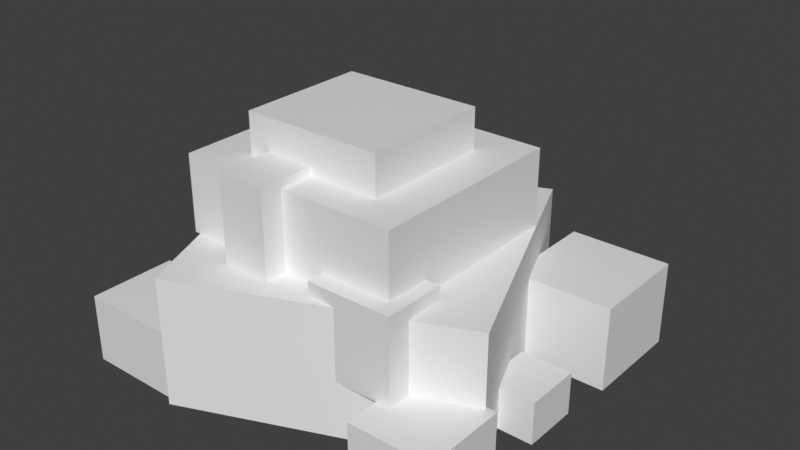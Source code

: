 # Source: tcwildlands_ore_float.blend  (saved by Blender 5.3.31; exported with 4.5.12 LTS)
import bpy
from mathutils import Matrix  # noqa: F401  (used for matrix-valued properties, if any)

bpy.ops.wm.read_factory_settings(use_empty=True)
scene = bpy.context.scene
scene.name = 'Scene'

# ---- materials (node trees are filled in below, after node groups)
mat_tcwildlands_ore_float_preview = bpy.data.materials.new('tcwildlands_ore_float_preview')

# ---- material node trees
mat_tcwildlands_ore_float_preview.use_nodes = True; mat_tcwildlands_ore_float_preview.node_tree.nodes.clear()
_N = mat_tcwildlands_ore_float_preview.node_tree.nodes; _L = mat_tcwildlands_ore_float_preview.node_tree.links
n0 = _N.new('ShaderNodeBsdfPrincipled'); n0.name = 'Principled BSDF'; n0.location = (-200, 100)
n0.inputs[10].default_value = 0.005
n1 = _N.new('ShaderNodeOutputMaterial'); n1.name = 'Material Output'; n1.location = (200, 100)
_L.new(n0.outputs[0], n1.inputs[0])
n1.is_active_output = True

# ---- world
world_bakeworld = bpy.data.worlds.new('BakeWorld'); scene.world = world_bakeworld
world_bakeworld.use_nodes = True; world_bakeworld.node_tree.nodes.clear()
_N = world_bakeworld.node_tree.nodes; _L = world_bakeworld.node_tree.links
n0 = _N.new('ShaderNodeBackground'); n0.name = 'Background'; n0.location = (-200, 100)
n0.inputs[0].default_value = (0.05, 0.05, 0.05, 1.0)
n1 = _N.new('ShaderNodeOutputWorld'); n1.name = 'World Output'; n1.location = (200, 100)
_L.new(n0.outputs[0], n1.inputs[0])
n1.is_active_output = True
world_bakeworld.light_settings.distance = 0.14

# ---- meshes
me_ore_float_elem_00 = bpy.data.meshes.new('ore_float_elem_00')
me_ore_float_elem_00.from_pydata([(-0.3438, -0.3125, 0.0), (0.2812, -0.3125, 0.0), (0.2812, 0.2812, 0.0), (-0.3438, 0.2812, 0.0), (-0.3438, -0.3125, 0.2812), (0.2812, -0.3125, 0.2812), (0.2812, 0.2812, 0.2812), (-0.3438, 0.2812, 0.2812)], [], [(0, 1, 5, 4), (2, 3, 7, 6), (3, 0, 4, 7), (1, 2, 6, 5), (4, 5, 6, 7), (3, 2, 1, 0)])
me_ore_float_elem_00.materials.append(mat_tcwildlands_ore_float_preview)
me_ore_float_elem_00.update()
me_ore_float_elem_01 = bpy.data.meshes.new('ore_float_elem_01')
me_ore_float_elem_01.from_pydata([(-0.2812, -0.25, 0.2812), (0.2188, -0.25, 0.2812), (0.2188, 0.2, 0.2812), (-0.2812, 0.2, 0.2812), (-0.2812, -0.25, 0.45), (0.2188, -0.25, 0.45), (0.2188, 0.2, 0.45), (-0.2812, 0.2, 0.45)], [], [(0, 1, 5, 4), (2, 3, 7, 6), (3, 0, 4, 7), (1, 2, 6, 5), (4, 5, 6, 7), (3, 2, 1, 0)])
me_ore_float_elem_01.materials.append(mat_tcwildlands_ore_float_preview)
me_ore_float_elem_01.update()
me_ore_float_elem_02 = bpy.data.meshes.new('ore_float_elem_02')
me_ore_float_elem_02.from_pydata([(-0.1875, -0.175, 0.45), (0.125, -0.175, 0.45), (0.125, 0.1125, 0.45), (-0.1875, 0.1125, 0.45), (-0.1875, -0.175, 0.5375), (0.125, -0.175, 0.5375), (0.125, 0.1125, 0.5375), (-0.1875, 0.1125, 0.5375)], [], [(0, 1, 5, 4), (2, 3, 7, 6), (3, 0, 4, 7), (1, 2, 6, 5), (4, 5, 6, 7), (3, 2, 1, 0)])
me_ore_float_elem_02.materials.append(mat_tcwildlands_ore_float_preview)
me_ore_float_elem_02.update()
me_ore_float_elem_03 = bpy.data.meshes.new('ore_float_elem_03')
me_ore_float_elem_03.from_pydata([(-0.3, -0.1375, 0.1375), (0.2375, -0.1375, 0.1375), (0.2375, -0.0375, 0.1375), (-0.3, -0.0375, 0.1375), (-0.3, -0.1375, 0.3625), (0.2375, -0.1375, 0.3625), (0.2375, -0.0375, 0.3625), (-0.3, -0.0375, 0.3625)], [], [(0, 1, 5, 4), (2, 3, 7, 6), (3, 0, 4, 7), (1, 2, 6, 5), (4, 5, 6, 7), (3, 2, 1, 0)])
me_ore_float_elem_03.materials.append(mat_tcwildlands_ore_float_preview)
me_ore_float_elem_03.update()
me_ore_float_elem_04 = bpy.data.meshes.new('ore_float_elem_04')
me_ore_float_elem_04.from_pydata([(-0.1375, -0.3, 0.1875), (-0.03125, -0.3, 0.1875), (-0.03125, 0.2125, 0.1875), (-0.1375, 0.2125, 0.1875), (-0.1375, -0.3, 0.4688), (-0.03125, -0.3, 0.4688), (-0.03125, 0.2125, 0.4688), (-0.1375, 0.2125, 0.4688)], [], [(0, 1, 5, 4), (2, 3, 7, 6), (3, 0, 4, 7), (1, 2, 6, 5), (4, 5, 6, 7), (3, 2, 1, 0)])
me_ore_float_elem_04.materials.append(mat_tcwildlands_ore_float_preview)
me_ore_float_elem_04.update()
me_ore_float_elem_05 = bpy.data.meshes.new('ore_float_elem_05')
me_ore_float_elem_05.from_pydata([(-0.425, -0.4062, 0.0), (-0.2188, -0.4062, 0.0), (-0.2188, -0.2125, 0.0), (-0.425, -0.2125, 0.0), (-0.425, -0.4062, 0.15), (-0.2188, -0.4062, 0.15), (-0.2188, -0.2125, 0.15), (-0.425, -0.2125, 0.15)], [], [(0, 1, 5, 4), (2, 3, 7, 6), (3, 0, 4, 7), (1, 2, 6, 5), (4, 5, 6, 7), (3, 2, 1, 0)])
me_ore_float_elem_05.materials.append(mat_tcwildlands_ore_float_preview)
me_ore_float_elem_05.update()
me_ore_float_elem_06 = bpy.data.meshes.new('ore_float_elem_06')
me_ore_float_elem_06.from_pydata([(0.2, 0.1562, 0.0), (0.425, 0.1562, 0.0), (0.425, 0.3875, 0.0), (0.2, 0.3875, 0.0), (0.2, 0.1562, 0.1875), (0.425, 0.1562, 0.1875), (0.425, 0.3875, 0.1875), (0.2, 0.3875, 0.1875)], [], [(0, 1, 5, 4), (2, 3, 7, 6), (3, 0, 4, 7), (1, 2, 6, 5), (4, 5, 6, 7), (3, 2, 1, 0)])
me_ore_float_elem_06.materials.append(mat_tcwildlands_ore_float_preview)
me_ore_float_elem_06.update()
me_ore_float_elem_07 = bpy.data.meshes.new('ore_float_elem_07')
me_ore_float_elem_07.from_pydata([(-0.3875, 0.2, 0.0), (-0.175, 0.2, 0.0), (-0.175, 0.4, 0.0), (-0.3875, 0.4, 0.0), (-0.3875, 0.2, 0.1312), (-0.175, 0.2, 0.1312), (-0.175, 0.4, 0.1312), (-0.3875, 0.4, 0.1312)], [], [(0, 1, 5, 4), (2, 3, 7, 6), (3, 0, 4, 7), (1, 2, 6, 5), (4, 5, 6, 7), (3, 2, 1, 0)])
me_ore_float_elem_07.materials.append(mat_tcwildlands_ore_float_preview)
me_ore_float_elem_07.update()
me_ore_float_elem_08 = bpy.data.meshes.new('ore_float_elem_08')
me_ore_float_elem_08.from_pydata([(0.2188, -0.3625, 0.0), (0.4, -0.3625, 0.0), (0.4, -0.175, 0.0), (0.2188, -0.175, 0.0), (0.2188, -0.3625, 0.125), (0.4, -0.3625, 0.125), (0.4, -0.175, 0.125), (0.2188, -0.175, 0.125)], [], [(0, 1, 5, 4), (2, 3, 7, 6), (3, 0, 4, 7), (1, 2, 6, 5), (4, 5, 6, 7), (3, 2, 1, 0)])
me_ore_float_elem_08.materials.append(mat_tcwildlands_ore_float_preview)
me_ore_float_elem_08.update()
me_ore_float_elem_09 = bpy.data.meshes.new('ore_float_elem_09')
me_ore_float_elem_09.from_pydata([(-0.2375, 0.05, 0.2875), (-0.1, 0.05, 0.2875), (-0.1, 0.2125, 0.2875), (-0.2375, 0.2125, 0.2875), (-0.2375, 0.05, 0.475), (-0.1, 0.05, 0.475), (-0.1, 0.2125, 0.475), (-0.2375, 0.2125, 0.475)], [], [(0, 1, 5, 4), (2, 3, 7, 6), (3, 0, 4, 7), (1, 2, 6, 5), (4, 5, 6, 7), (3, 2, 1, 0)])
me_ore_float_elem_09.materials.append(mat_tcwildlands_ore_float_preview)
me_ore_float_elem_09.update()
me_ore_float_elem_10 = bpy.data.meshes.new('ore_float_elem_10')
me_ore_float_elem_10.from_pydata([(0.0625, -0.2875, 0.125), (0.25, -0.2875, 0.125), (0.25, -0.15, 0.125), (0.0625, -0.15, 0.125), (0.0625, -0.2875, 0.3125), (0.25, -0.2875, 0.3125), (0.25, -0.15, 0.3125), (0.0625, -0.15, 0.3125)], [], [(0, 1, 5, 4), (2, 3, 7, 6), (3, 0, 4, 7), (1, 2, 6, 5), (4, 5, 6, 7), (3, 2, 1, 0)])
me_ore_float_elem_10.materials.append(mat_tcwildlands_ore_float_preview)
me_ore_float_elem_10.update()
me_ore_float_elem_11 = bpy.data.meshes.new('ore_float_elem_11')
me_ore_float_elem_11.from_pydata([(-0.05, 0.3, 0.0), (0.0875, 0.3, 0.0), (0.0875, 0.4125, 0.0), (-0.05, 0.4125, 0.0), (-0.05, 0.3, 0.0875), (0.0875, 0.3, 0.0875), (0.0875, 0.4125, 0.0875), (-0.05, 0.4125, 0.0875)], [], [(0, 1, 5, 4), (2, 3, 7, 6), (3, 0, 4, 7), (1, 2, 6, 5), (4, 5, 6, 7), (3, 2, 1, 0)])
me_ore_float_elem_11.materials.append(mat_tcwildlands_ore_float_preview)
me_ore_float_elem_11.update()
me_ore_float_elem_12 = bpy.data.meshes.new('ore_float_elem_12')
me_ore_float_elem_12.from_pydata([(0.3, -0.075, 0.0), (0.4125, -0.075, 0.0), (0.4125, 0.05, 0.0), (0.3, 0.05, 0.0), (0.3, -0.075, 0.09375), (0.4125, -0.075, 0.09375), (0.4125, 0.05, 0.09375), (0.3, 0.05, 0.09375)], [], [(0, 1, 5, 4), (2, 3, 7, 6), (3, 0, 4, 7), (1, 2, 6, 5), (4, 5, 6, 7), (3, 2, 1, 0)])
me_ore_float_elem_12.materials.append(mat_tcwildlands_ore_float_preview)
me_ore_float_elem_12.update()
me_ore_float_elem_13 = bpy.data.meshes.new('ore_float_elem_13')
me_ore_float_elem_13.from_pydata([(-0.4375, -0.05, 0.0), (-0.3375, -0.05, 0.0), (-0.3375, 0.0625, 0.0), (-0.4375, 0.0625, 0.0), (-0.4375, -0.05, 0.075), (-0.3375, -0.05, 0.075), (-0.3375, 0.0625, 0.075), (-0.4375, 0.0625, 0.075)], [], [(0, 1, 5, 4), (2, 3, 7, 6), (3, 0, 4, 7), (1, 2, 6, 5), (4, 5, 6, 7), (3, 2, 1, 0)])
me_ore_float_elem_13.materials.append(mat_tcwildlands_ore_float_preview)
me_ore_float_elem_13.update()

# ---- objects
ob_boulder_base = bpy.data.objects.new('boulder_base', me_ore_float_elem_00)
ob_boulder_mid = bpy.data.objects.new('boulder_mid', me_ore_float_elem_01)
ob_boulder_crown = bpy.data.objects.new('boulder_crown', me_ore_float_elem_02)
ob_vein_ridge_1 = bpy.data.objects.new('vein_ridge_1', me_ore_float_elem_03)
ob_vein_ridge_2 = bpy.data.objects.new('vein_ridge_2', me_ore_float_elem_04)
ob_sat_cobble_nw = bpy.data.objects.new('sat_cobble_nw', me_ore_float_elem_05)
ob_sat_cobble_se = bpy.data.objects.new('sat_cobble_se', me_ore_float_elem_06)
ob_sat_cobble_sw = bpy.data.objects.new('sat_cobble_sw', me_ore_float_elem_07)
ob_sat_cobble_ne = bpy.data.objects.new('sat_cobble_ne', me_ore_float_elem_08)
ob_mineral_nodule_1 = bpy.data.objects.new('mineral_nodule_1', me_ore_float_elem_09)
ob_mineral_nodule_2 = bpy.data.objects.new('mineral_nodule_2', me_ore_float_elem_10)
ob_pebble_a = bpy.data.objects.new('pebble_a', me_ore_float_elem_11)
ob_pebble_b = bpy.data.objects.new('pebble_b', me_ore_float_elem_12)
ob_pebble_c = bpy.data.objects.new('pebble_c', me_ore_float_elem_13)

# ---- transforms, parenting, visibility, modifiers, constraints
ob_boulder_base.location = (0.0, 0.0, 0.0)
ob_boulder_base.rotation_euler = (0.0, 0.0, 0.3927)
ob_boulder_mid.location = (0.0, 0.0, 0.0)
ob_boulder_crown.location = (0.0, 0.0, 0.0)
ob_vein_ridge_1.location = (0.0, 0.0, 0.0)
ob_vein_ridge_1.rotation_euler = (0.0, 0.0, -0.3927)
ob_vein_ridge_2.location = (0.0, 0.0, 0.0)
ob_sat_cobble_nw.location = (0.0, 0.0, 0.0)
ob_sat_cobble_se.location = (0.0, 0.0, 0.0)
ob_sat_cobble_sw.location = (0.0, 0.0, 0.0)
ob_sat_cobble_sw.rotation_euler = (0.0, 0.0, -0.3927)
ob_sat_cobble_ne.location = (0.0, 0.0, 0.0)
ob_mineral_nodule_1.location = (0.0, 0.0, 0.0)
ob_mineral_nodule_2.location = (0.0, 0.0, 0.0)
ob_pebble_a.location = (0.0, 0.0, 0.0)
ob_pebble_b.location = (0.0, 0.0, 0.0)
ob_pebble_c.location = (0.0, 0.0, 0.0)

# ---- collection membership
scene.collection.objects.link(ob_boulder_base)
scene.collection.objects.link(ob_boulder_mid)
scene.collection.objects.link(ob_boulder_crown)
scene.collection.objects.link(ob_vein_ridge_1)
scene.collection.objects.link(ob_vein_ridge_2)
scene.collection.objects.link(ob_sat_cobble_nw)
scene.collection.objects.link(ob_sat_cobble_se)
scene.collection.objects.link(ob_sat_cobble_sw)
scene.collection.objects.link(ob_sat_cobble_ne)
scene.collection.objects.link(ob_mineral_nodule_1)
scene.collection.objects.link(ob_mineral_nodule_2)
scene.collection.objects.link(ob_pebble_a)
scene.collection.objects.link(ob_pebble_b)
scene.collection.objects.link(ob_pebble_c)

# ---- scene / render settings (as saved in the file)
scene.frame_start = 1; scene.frame_end = 250; scene.frame_set(1)
scene.render.engine = 'CYCLES'
scene.render.bake_bias = 0.0
scene.render.bake_samples = 0
scene.render.compositor_device = 'GPU'
scene.cycles.use_denoising = False
scene.cycles.samples = 1
scene.eevee.use_volume_custom_range = False
scene.eevee.fast_gi_thickness_near = 0.1
scene.eevee.fast_gi_thickness_far = 0.0
scene.eevee.ray_tracing_options.screen_trace_thickness = 0.1
scene.view_settings.view_transform = 'Standard'
bpy.context.view_layer.update()

# ---- added for rendering (the .blend has no active camera and no usable light): camera, sun
cam_auto = bpy.data.cameras.new('AutoCamera')
cam_auto.lens = 50.0
cam_auto.sensor_width = 36.0
cam_auto.clip_end = 1000.0
ob_auto_camera = bpy.data.objects.new('AutoCamera', cam_auto)
scene.collection.objects.link(ob_auto_camera)
ob_auto_camera.location = (1.27339, -1.48678, 1.29246)
ob_auto_camera.rotation_euler = (1.09748, -7.21219e-08, 0.694738)
scene.camera = ob_auto_camera
light_auto_sun = bpy.data.lights.new('AutoSun', 'SUN')
light_auto_sun.energy = 3.0
light_auto_sun.angle = 0.0523599
ob_auto_sun = bpy.data.objects.new('AutoSun', light_auto_sun)
scene.collection.objects.link(ob_auto_sun)
ob_auto_sun.rotation_euler = (0.872665, 0.174533, 0.523599)
bpy.context.view_layer.update()
